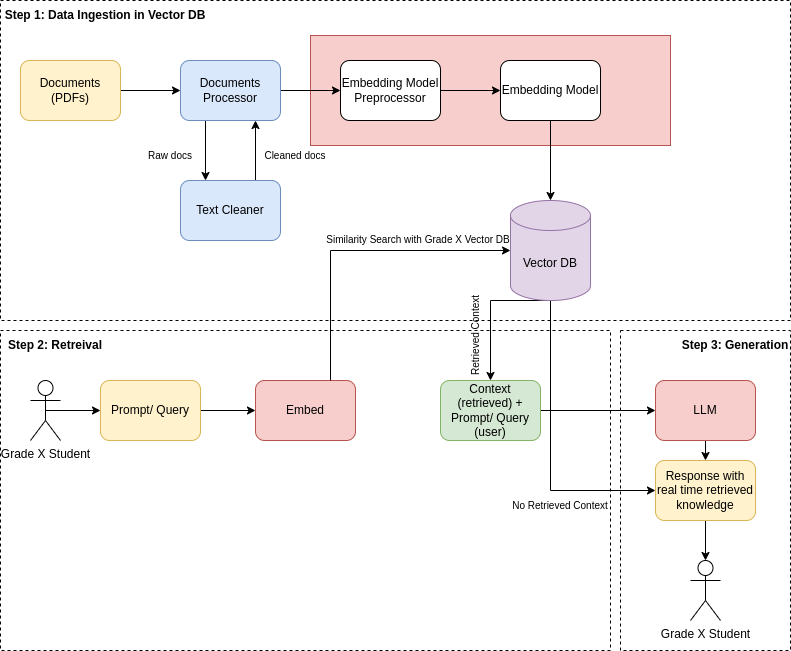

The diagram above was exported from draw.io. Its source (the exported page's mxGraphModel, read from the mxfile embedded in the PNG):
<mxGraphModel dx="1434" dy="786" grid="1" gridSize="10" guides="1" tooltips="1" connect="1" arrows="1" fold="1" page="1" pageScale="1" pageWidth="850" pageHeight="1100" math="0" shadow="0">
  <root>
    <mxCell id="0" />
    <mxCell id="1" parent="0" />
    <mxCell id="mtqOaoFqMqzI_7WvcEaI-20" value="" style="rounded=0;whiteSpace=wrap;html=1;dashed=1;" parent="1" vertex="1">
      <mxGeometry x="660" y="410" width="170" height="320" as="geometry" />
    </mxCell>
    <mxCell id="mtqOaoFqMqzI_7WvcEaI-3" value="" style="rounded=0;whiteSpace=wrap;html=1;dashed=1;" parent="1" vertex="1">
      <mxGeometry x="40" y="80" width="790" height="320" as="geometry" />
    </mxCell>
    <mxCell id="MQplj72EdVylkMlikpxi-4" value="" style="rounded=0;whiteSpace=wrap;html=1;fillColor=#f8cecc;strokeColor=#b85450;" vertex="1" parent="1">
      <mxGeometry x="350" y="115" width="360" height="110" as="geometry" />
    </mxCell>
    <mxCell id="mtqOaoFqMqzI_7WvcEaI-19" value="" style="rounded=0;whiteSpace=wrap;html=1;dashed=1;" parent="1" vertex="1">
      <mxGeometry x="40" y="410" width="610" height="320" as="geometry" />
    </mxCell>
    <mxCell id="mtqOaoFqMqzI_7WvcEaI-10" style="edgeStyle=orthogonalEdgeStyle;rounded=0;orthogonalLoop=1;jettySize=auto;html=1;exitX=1;exitY=0.5;exitDx=0;exitDy=0;entryX=0;entryY=0.5;entryDx=0;entryDy=0;" parent="1" source="mtqOaoFqMqzI_7WvcEaI-4" target="mtqOaoFqMqzI_7WvcEaI-5" edge="1">
      <mxGeometry relative="1" as="geometry" />
    </mxCell>
    <mxCell id="mtqOaoFqMqzI_7WvcEaI-4" value="Documents&lt;div&gt;(PDFs)&lt;/div&gt;" style="rounded=1;whiteSpace=wrap;html=1;fillColor=#fff2cc;strokeColor=#d6b656;" parent="1" vertex="1">
      <mxGeometry x="60" y="140" width="100" height="60" as="geometry" />
    </mxCell>
    <mxCell id="mtqOaoFqMqzI_7WvcEaI-11" style="edgeStyle=orthogonalEdgeStyle;rounded=0;orthogonalLoop=1;jettySize=auto;html=1;exitX=0.25;exitY=1;exitDx=0;exitDy=0;entryX=0.25;entryY=0;entryDx=0;entryDy=0;" parent="1" source="mtqOaoFqMqzI_7WvcEaI-5" target="mtqOaoFqMqzI_7WvcEaI-6" edge="1">
      <mxGeometry relative="1" as="geometry" />
    </mxCell>
    <mxCell id="mtqOaoFqMqzI_7WvcEaI-13" style="edgeStyle=orthogonalEdgeStyle;rounded=0;orthogonalLoop=1;jettySize=auto;html=1;exitX=1;exitY=0.5;exitDx=0;exitDy=0;entryX=0;entryY=0.5;entryDx=0;entryDy=0;" parent="1" source="mtqOaoFqMqzI_7WvcEaI-5" target="mtqOaoFqMqzI_7WvcEaI-7" edge="1">
      <mxGeometry relative="1" as="geometry" />
    </mxCell>
    <mxCell id="mtqOaoFqMqzI_7WvcEaI-5" value="Documents&lt;div&gt;Processor&lt;/div&gt;" style="rounded=1;whiteSpace=wrap;html=1;fillColor=#dae8fc;strokeColor=#6c8ebf;" parent="1" vertex="1">
      <mxGeometry x="220" y="140" width="100" height="60" as="geometry" />
    </mxCell>
    <mxCell id="mtqOaoFqMqzI_7WvcEaI-12" style="edgeStyle=orthogonalEdgeStyle;rounded=0;orthogonalLoop=1;jettySize=auto;html=1;exitX=0.75;exitY=0;exitDx=0;exitDy=0;entryX=0.75;entryY=1;entryDx=0;entryDy=0;" parent="1" source="mtqOaoFqMqzI_7WvcEaI-6" target="mtqOaoFqMqzI_7WvcEaI-5" edge="1">
      <mxGeometry relative="1" as="geometry" />
    </mxCell>
    <mxCell id="mtqOaoFqMqzI_7WvcEaI-6" value="Text Cleaner&lt;span style=&quot;color: rgba(0, 0, 0, 0); font-family: monospace; font-size: 0px; text-align: start; text-wrap-mode: nowrap;&quot;&gt;%3CmxGraphModel%3E%3Croot%3E%3CmxCell%20id%3D%220%22%2F%3E%3CmxCell%20id%3D%221%22%20parent%3D%220%22%2F%3E%3CmxCell%20id%3D%222%22%20value%3D%22Documents%26lt%3Bdiv%26gt%3B(PDFs)%26lt%3B%2Fdiv%26gt%3B%22%20style%3D%22rounded%3D1%3BwhiteSpace%3Dwrap%3Bhtml%3D1%3B%22%20vertex%3D%221%22%20parent%3D%221%22%3E%3CmxGeometry%20x%3D%2260%22%20y%3D%22140%22%20width%3D%22100%22%20height%3D%2260%22%20as%3D%22geometry%22%2F%3E%3C%2FmxCell%3E%3C%2Froot%3E%3C%2FmxGraphModel%3E&lt;/span&gt;" style="rounded=1;whiteSpace=wrap;html=1;fillColor=#dae8fc;strokeColor=#6c8ebf;" parent="1" vertex="1">
      <mxGeometry x="220" y="260" width="100" height="60" as="geometry" />
    </mxCell>
    <mxCell id="mtqOaoFqMqzI_7WvcEaI-14" style="edgeStyle=orthogonalEdgeStyle;rounded=0;orthogonalLoop=1;jettySize=auto;html=1;exitX=1;exitY=0.5;exitDx=0;exitDy=0;entryX=0;entryY=0.5;entryDx=0;entryDy=0;" parent="1" source="mtqOaoFqMqzI_7WvcEaI-7" target="mtqOaoFqMqzI_7WvcEaI-8" edge="1">
      <mxGeometry relative="1" as="geometry" />
    </mxCell>
    <mxCell id="mtqOaoFqMqzI_7WvcEaI-7" value="Embedding Model Preprocessor" style="rounded=1;whiteSpace=wrap;html=1;" parent="1" vertex="1">
      <mxGeometry x="380" y="140" width="100" height="60" as="geometry" />
    </mxCell>
    <mxCell id="mtqOaoFqMqzI_7WvcEaI-8" value="Embedding Model" style="rounded=1;whiteSpace=wrap;html=1;" parent="1" vertex="1">
      <mxGeometry x="540" y="140" width="100" height="60" as="geometry" />
    </mxCell>
    <mxCell id="mtqOaoFqMqzI_7WvcEaI-25" style="edgeStyle=orthogonalEdgeStyle;rounded=0;orthogonalLoop=1;jettySize=auto;html=1;exitX=0.5;exitY=1;exitDx=0;exitDy=0;exitPerimeter=0;" parent="1" source="mtqOaoFqMqzI_7WvcEaI-9" target="mtqOaoFqMqzI_7WvcEaI-24" edge="1">
      <mxGeometry relative="1" as="geometry">
        <Array as="points">
          <mxPoint x="530" y="380" />
        </Array>
      </mxGeometry>
    </mxCell>
    <mxCell id="MQplj72EdVylkMlikpxi-15" style="edgeStyle=orthogonalEdgeStyle;rounded=0;orthogonalLoop=1;jettySize=auto;html=1;exitX=0.5;exitY=1;exitDx=0;exitDy=0;exitPerimeter=0;entryX=0;entryY=0.5;entryDx=0;entryDy=0;" edge="1" parent="1" source="mtqOaoFqMqzI_7WvcEaI-9" target="MQplj72EdVylkMlikpxi-2">
      <mxGeometry relative="1" as="geometry" />
    </mxCell>
    <mxCell id="mtqOaoFqMqzI_7WvcEaI-9" value="Vector DB" style="shape=cylinder3;whiteSpace=wrap;html=1;boundedLbl=1;backgroundOutline=1;size=15;fillColor=#e1d5e7;strokeColor=#9673a6;" parent="1" vertex="1">
      <mxGeometry x="550" y="280" width="80" height="100" as="geometry" />
    </mxCell>
    <mxCell id="mtqOaoFqMqzI_7WvcEaI-15" style="edgeStyle=orthogonalEdgeStyle;rounded=0;orthogonalLoop=1;jettySize=auto;html=1;exitX=0.5;exitY=1;exitDx=0;exitDy=0;entryX=0.5;entryY=0;entryDx=0;entryDy=0;entryPerimeter=0;" parent="1" source="mtqOaoFqMqzI_7WvcEaI-8" target="mtqOaoFqMqzI_7WvcEaI-9" edge="1">
      <mxGeometry relative="1" as="geometry" />
    </mxCell>
    <mxCell id="mtqOaoFqMqzI_7WvcEaI-16" value="&lt;font style=&quot;font-size: 10px;&quot;&gt;Raw docs&lt;/font&gt;" style="text;html=1;align=center;verticalAlign=middle;whiteSpace=wrap;rounded=0;" parent="1" vertex="1">
      <mxGeometry x="180" y="220" width="60" height="30" as="geometry" />
    </mxCell>
    <mxCell id="mtqOaoFqMqzI_7WvcEaI-17" value="&lt;font style=&quot;font-size: 10px;&quot;&gt;Cleaned docs&lt;/font&gt;" style="text;html=1;align=center;verticalAlign=middle;whiteSpace=wrap;rounded=0;" parent="1" vertex="1">
      <mxGeometry x="300" y="220" width="70" height="30" as="geometry" />
    </mxCell>
    <mxCell id="mtqOaoFqMqzI_7WvcEaI-30" style="edgeStyle=orthogonalEdgeStyle;rounded=0;orthogonalLoop=1;jettySize=auto;html=1;exitX=0.5;exitY=0.5;exitDx=0;exitDy=0;exitPerimeter=0;" parent="1" source="mtqOaoFqMqzI_7WvcEaI-21" target="mtqOaoFqMqzI_7WvcEaI-22" edge="1">
      <mxGeometry relative="1" as="geometry" />
    </mxCell>
    <mxCell id="mtqOaoFqMqzI_7WvcEaI-21" value="Grade X Student" style="shape=umlActor;verticalLabelPosition=bottom;verticalAlign=top;html=1;outlineConnect=0;" parent="1" vertex="1">
      <mxGeometry x="70" y="460" width="30" height="60" as="geometry" />
    </mxCell>
    <mxCell id="mtqOaoFqMqzI_7WvcEaI-26" style="edgeStyle=orthogonalEdgeStyle;rounded=0;orthogonalLoop=1;jettySize=auto;html=1;exitX=1;exitY=0.5;exitDx=0;exitDy=0;entryX=0;entryY=0.5;entryDx=0;entryDy=0;" parent="1" source="mtqOaoFqMqzI_7WvcEaI-22" target="mtqOaoFqMqzI_7WvcEaI-23" edge="1">
      <mxGeometry relative="1" as="geometry" />
    </mxCell>
    <mxCell id="mtqOaoFqMqzI_7WvcEaI-22" value="Prompt/ Query&lt;span style=&quot;color: rgba(0, 0, 0, 0); font-family: monospace; font-size: 0px; text-align: start; text-wrap-mode: nowrap;&quot;&gt;%3CmxGraphModel%3E%3Croot%3E%3CmxCell%20id%3D%220%22%2F%3E%3CmxCell%20id%3D%221%22%20parent%3D%220%22%2F%3E%3CmxCell%20id%3D%222%22%20value%3D%22Documents%26lt%3Bdiv%26gt%3B(PDFs)%26lt%3B%2Fdiv%26gt%3B%22%20style%3D%22rounded%3D1%3BwhiteSpace%3Dwrap%3Bhtml%3D1%3B%22%20vertex%3D%221%22%20parent%3D%221%22%3E%3CmxGeometry%20x%3D%2260%22%20y%3D%22140%22%20width%3D%22100%22%20height%3D%2260%22%20as%3D%22geometry%22%2F%3E%3C%2FmxCell%3E%3C%2Froot%3E%3C%2FmxGraphModel%3E&lt;/span&gt;" style="rounded=1;whiteSpace=wrap;html=1;fillColor=#fff2cc;strokeColor=#d6b656;" parent="1" vertex="1">
      <mxGeometry x="140" y="460" width="100" height="60" as="geometry" />
    </mxCell>
    <mxCell id="mtqOaoFqMqzI_7WvcEaI-23" value="Embed" style="rounded=1;whiteSpace=wrap;html=1;fillColor=#f8cecc;strokeColor=#b85450;" parent="1" vertex="1">
      <mxGeometry x="295" y="460" width="100" height="60" as="geometry" />
    </mxCell>
    <mxCell id="MQplj72EdVylkMlikpxi-7" style="edgeStyle=orthogonalEdgeStyle;rounded=0;orthogonalLoop=1;jettySize=auto;html=1;exitX=1;exitY=0.5;exitDx=0;exitDy=0;entryX=0;entryY=0.5;entryDx=0;entryDy=0;" edge="1" parent="1" source="mtqOaoFqMqzI_7WvcEaI-24" target="MQplj72EdVylkMlikpxi-1">
      <mxGeometry relative="1" as="geometry" />
    </mxCell>
    <mxCell id="mtqOaoFqMqzI_7WvcEaI-24" value="Context (retrieved) + Prompt/ Query (user)" style="rounded=1;whiteSpace=wrap;html=1;fillColor=#d5e8d4;strokeColor=#82b366;" parent="1" vertex="1">
      <mxGeometry x="480" y="460" width="100" height="60" as="geometry" />
    </mxCell>
    <mxCell id="mtqOaoFqMqzI_7WvcEaI-28" style="edgeStyle=orthogonalEdgeStyle;rounded=0;orthogonalLoop=1;jettySize=auto;html=1;exitX=0.75;exitY=0;exitDx=0;exitDy=0;entryX=0;entryY=0.5;entryDx=0;entryDy=0;entryPerimeter=0;" parent="1" source="mtqOaoFqMqzI_7WvcEaI-23" target="mtqOaoFqMqzI_7WvcEaI-9" edge="1">
      <mxGeometry relative="1" as="geometry" />
    </mxCell>
    <mxCell id="mtqOaoFqMqzI_7WvcEaI-29" value="&lt;font style=&quot;font-size: 10px;&quot;&gt;Similarity Search with Grade X Vector DB&lt;/font&gt;" style="text;html=1;align=center;verticalAlign=middle;whiteSpace=wrap;rounded=0;" parent="1" vertex="1">
      <mxGeometry x="363" y="304" width="190" height="30" as="geometry" />
    </mxCell>
    <mxCell id="MQplj72EdVylkMlikpxi-5" style="edgeStyle=orthogonalEdgeStyle;rounded=0;orthogonalLoop=1;jettySize=auto;html=1;exitX=0.5;exitY=1;exitDx=0;exitDy=0;entryX=0.5;entryY=0;entryDx=0;entryDy=0;" edge="1" parent="1" source="MQplj72EdVylkMlikpxi-1" target="MQplj72EdVylkMlikpxi-2">
      <mxGeometry relative="1" as="geometry" />
    </mxCell>
    <mxCell id="MQplj72EdVylkMlikpxi-1" value="LLM" style="rounded=1;whiteSpace=wrap;html=1;fillColor=#f8cecc;strokeColor=#b85450;" vertex="1" parent="1">
      <mxGeometry x="695" y="460" width="100" height="60" as="geometry" />
    </mxCell>
    <mxCell id="MQplj72EdVylkMlikpxi-6" style="edgeStyle=orthogonalEdgeStyle;rounded=0;orthogonalLoop=1;jettySize=auto;html=1;exitX=0.5;exitY=1;exitDx=0;exitDy=0;" edge="1" parent="1" source="MQplj72EdVylkMlikpxi-2" target="MQplj72EdVylkMlikpxi-3">
      <mxGeometry relative="1" as="geometry" />
    </mxCell>
    <mxCell id="MQplj72EdVylkMlikpxi-2" value="Response with real time retrieved knowledge" style="rounded=1;whiteSpace=wrap;html=1;fillColor=#fff2cc;strokeColor=#d6b656;" vertex="1" parent="1">
      <mxGeometry x="695" y="540" width="100" height="60" as="geometry" />
    </mxCell>
    <mxCell id="MQplj72EdVylkMlikpxi-3" value="Grade X Student" style="shape=umlActor;verticalLabelPosition=bottom;verticalAlign=top;html=1;outlineConnect=0;" vertex="1" parent="1">
      <mxGeometry x="730" y="640" width="30" height="60" as="geometry" />
    </mxCell>
    <mxCell id="MQplj72EdVylkMlikpxi-8" value="Step 1: Data Ingestion in Vector DB" style="text;html=1;align=center;verticalAlign=middle;whiteSpace=wrap;rounded=0;fontStyle=1" vertex="1" parent="1">
      <mxGeometry x="40" y="80" width="210" height="30" as="geometry" />
    </mxCell>
    <mxCell id="MQplj72EdVylkMlikpxi-9" value="Step 2: Retreival" style="text;html=1;align=center;verticalAlign=middle;whiteSpace=wrap;rounded=0;fontStyle=1" vertex="1" parent="1">
      <mxGeometry x="40" y="410" width="110" height="30" as="geometry" />
    </mxCell>
    <mxCell id="MQplj72EdVylkMlikpxi-10" value="Step 3: Generation" style="text;html=1;align=center;verticalAlign=middle;whiteSpace=wrap;rounded=0;fontStyle=1" vertex="1" parent="1">
      <mxGeometry x="720" y="410" width="110" height="30" as="geometry" />
    </mxCell>
    <mxCell id="MQplj72EdVylkMlikpxi-11" value="&lt;span style=&quot;font-size: 10px;&quot;&gt;Retrieved Context&lt;/span&gt;" style="text;html=1;align=center;verticalAlign=middle;whiteSpace=wrap;rounded=0;rotation=-90;" vertex="1" parent="1">
      <mxGeometry x="470" y="400" width="90" height="30" as="geometry" />
    </mxCell>
    <mxCell id="MQplj72EdVylkMlikpxi-13" value="&lt;span style=&quot;font-size: 10px;&quot;&gt;No Retrieved Context&lt;/span&gt;" style="text;html=1;align=center;verticalAlign=middle;whiteSpace=wrap;rounded=0;rotation=0;" vertex="1" parent="1">
      <mxGeometry x="550" y="570" width="100" height="30" as="geometry" />
    </mxCell>
  </root>
</mxGraphModel>